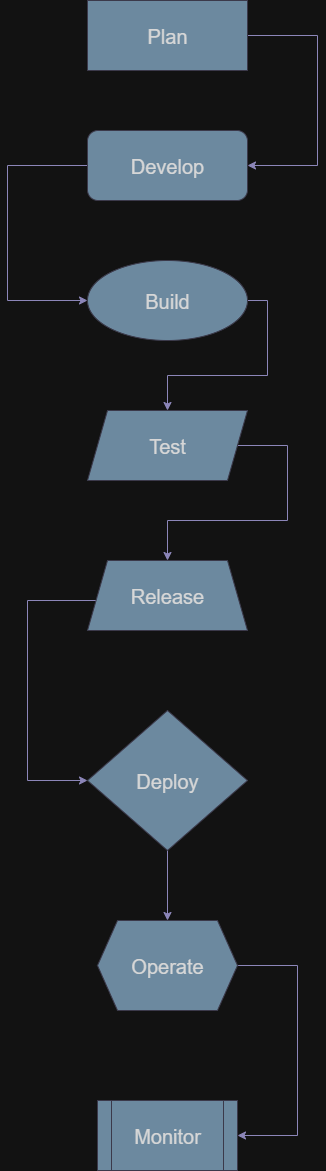

The diagram above was exported from draw.io. Its source (the exported page's mxGraphModel, read from the mxfile embedded in the PNG):
<mxGraphModel dx="1042" dy="562" grid="1" gridSize="10" guides="1" tooltips="1" connect="1" arrows="1" fold="1" page="1" pageScale="1" pageWidth="827" pageHeight="1169" math="0" shadow="0">
  <root>
    <mxCell id="0" />
    <mxCell id="1" parent="0" />
    <mxCell id="vdy9PRA5x_Qn9N54YvC3-27" style="edgeStyle=orthogonalEdgeStyle;rounded=0;orthogonalLoop=1;jettySize=auto;html=1;exitX=1;exitY=0.5;exitDx=0;exitDy=0;strokeColor=#736CA8;fontColor=#1A1A1A;entryX=1;entryY=0.5;entryDx=0;entryDy=0;" edge="1" parent="1" source="vdy9PRA5x_Qn9N54YvC3-1" target="vdy9PRA5x_Qn9N54YvC3-7">
      <mxGeometry relative="1" as="geometry">
        <mxPoint x="560" y="210" as="targetPoint" />
        <Array as="points">
          <mxPoint x="560" y="75" />
          <mxPoint x="560" y="205" />
        </Array>
      </mxGeometry>
    </mxCell>
    <mxCell id="vdy9PRA5x_Qn9N54YvC3-1" value="&lt;font style=&quot;font-size: 20px;&quot;&gt;Plan&lt;/font&gt;" style="rounded=0;whiteSpace=wrap;html=1;labelBackgroundColor=none;fillColor=#5D7F99;strokeColor=#D0CEE2;fontColor=#1A1A1A;" vertex="1" parent="1">
      <mxGeometry x="330" y="40" width="160" height="70" as="geometry" />
    </mxCell>
    <mxCell id="vdy9PRA5x_Qn9N54YvC3-28" style="edgeStyle=orthogonalEdgeStyle;rounded=0;orthogonalLoop=1;jettySize=auto;html=1;exitX=0;exitY=0.5;exitDx=0;exitDy=0;strokeColor=#736CA8;fontColor=#1A1A1A;entryX=0;entryY=0.5;entryDx=0;entryDy=0;" edge="1" parent="1" source="vdy9PRA5x_Qn9N54YvC3-7" target="vdy9PRA5x_Qn9N54YvC3-8">
      <mxGeometry relative="1" as="geometry">
        <mxPoint x="250" y="340" as="targetPoint" />
        <Array as="points">
          <mxPoint x="250" y="205" />
          <mxPoint x="250" y="340" />
        </Array>
      </mxGeometry>
    </mxCell>
    <mxCell id="vdy9PRA5x_Qn9N54YvC3-7" value="&lt;font style=&quot;font-size: 20px;&quot;&gt;Develop&lt;/font&gt;" style="rounded=1;whiteSpace=wrap;html=1;labelBackgroundColor=none;fillColor=#5D7F99;strokeColor=#D0CEE2;fontColor=#1A1A1A;" vertex="1" parent="1">
      <mxGeometry x="330" y="170" width="160" height="70" as="geometry" />
    </mxCell>
    <mxCell id="vdy9PRA5x_Qn9N54YvC3-29" style="edgeStyle=orthogonalEdgeStyle;rounded=0;orthogonalLoop=1;jettySize=auto;html=1;exitX=1;exitY=0.5;exitDx=0;exitDy=0;entryX=0.5;entryY=0;entryDx=0;entryDy=0;strokeColor=#736CA8;fontColor=#1A1A1A;" edge="1" parent="1" source="vdy9PRA5x_Qn9N54YvC3-8" target="vdy9PRA5x_Qn9N54YvC3-9">
      <mxGeometry relative="1" as="geometry" />
    </mxCell>
    <mxCell id="vdy9PRA5x_Qn9N54YvC3-8" value="&lt;font style=&quot;font-size: 20px;&quot;&gt;Build&lt;/font&gt;" style="ellipse;whiteSpace=wrap;html=1;labelBackgroundColor=none;fillColor=#5D7F99;strokeColor=#D0CEE2;fontColor=#1A1A1A;" vertex="1" parent="1">
      <mxGeometry x="330" y="300" width="160" height="80" as="geometry" />
    </mxCell>
    <mxCell id="vdy9PRA5x_Qn9N54YvC3-30" style="edgeStyle=orthogonalEdgeStyle;rounded=0;orthogonalLoop=1;jettySize=auto;html=1;exitX=1;exitY=0.5;exitDx=0;exitDy=0;entryX=0.5;entryY=0;entryDx=0;entryDy=0;strokeColor=#736CA8;fontColor=#1A1A1A;" edge="1" parent="1" source="vdy9PRA5x_Qn9N54YvC3-9" target="vdy9PRA5x_Qn9N54YvC3-18">
      <mxGeometry relative="1" as="geometry">
        <Array as="points">
          <mxPoint x="530" y="485" />
          <mxPoint x="530" y="560" />
          <mxPoint x="410" y="560" />
        </Array>
      </mxGeometry>
    </mxCell>
    <mxCell id="vdy9PRA5x_Qn9N54YvC3-9" value="&lt;font style=&quot;font-size: 20px;&quot;&gt;Test&lt;/font&gt;" style="shape=parallelogram;perimeter=parallelogramPerimeter;whiteSpace=wrap;html=1;fixedSize=1;labelBackgroundColor=none;fillColor=#5D7F99;strokeColor=#D0CEE2;fontColor=#1A1A1A;" vertex="1" parent="1">
      <mxGeometry x="330" y="450" width="160" height="70" as="geometry" />
    </mxCell>
    <mxCell id="vdy9PRA5x_Qn9N54YvC3-26" style="edgeStyle=orthogonalEdgeStyle;rounded=0;orthogonalLoop=1;jettySize=auto;html=1;exitX=0.5;exitY=1;exitDx=0;exitDy=0;entryX=0.5;entryY=0;entryDx=0;entryDy=0;strokeColor=#736CA8;fontColor=#1A1A1A;" edge="1" parent="1" source="vdy9PRA5x_Qn9N54YvC3-11" target="vdy9PRA5x_Qn9N54YvC3-12">
      <mxGeometry relative="1" as="geometry" />
    </mxCell>
    <mxCell id="vdy9PRA5x_Qn9N54YvC3-11" value="&lt;font style=&quot;font-size: 20px;&quot;&gt;Deploy&lt;/font&gt;" style="rhombus;whiteSpace=wrap;html=1;labelBackgroundColor=none;fillColor=#5D7F99;strokeColor=#D0CEE2;fontColor=#1A1A1A;" vertex="1" parent="1">
      <mxGeometry x="330" y="750" width="160" height="140" as="geometry" />
    </mxCell>
    <mxCell id="vdy9PRA5x_Qn9N54YvC3-32" style="edgeStyle=orthogonalEdgeStyle;rounded=0;orthogonalLoop=1;jettySize=auto;html=1;exitX=1;exitY=0.5;exitDx=0;exitDy=0;entryX=1;entryY=0.5;entryDx=0;entryDy=0;strokeColor=#736CA8;fontColor=#1A1A1A;" edge="1" parent="1" source="vdy9PRA5x_Qn9N54YvC3-12" target="vdy9PRA5x_Qn9N54YvC3-13">
      <mxGeometry relative="1" as="geometry">
        <Array as="points">
          <mxPoint x="540" y="1005" />
          <mxPoint x="540" y="1175" />
        </Array>
      </mxGeometry>
    </mxCell>
    <mxCell id="vdy9PRA5x_Qn9N54YvC3-12" value="&lt;font style=&quot;font-size: 20px;&quot;&gt;Operate&lt;/font&gt;" style="shape=hexagon;perimeter=hexagonPerimeter2;whiteSpace=wrap;html=1;fixedSize=1;labelBackgroundColor=none;fillColor=#5D7F99;strokeColor=#D0CEE2;fontColor=#1A1A1A;" vertex="1" parent="1">
      <mxGeometry x="340" y="960" width="140" height="90" as="geometry" />
    </mxCell>
    <mxCell id="vdy9PRA5x_Qn9N54YvC3-13" value="&lt;font style=&quot;font-size: 20px;&quot;&gt;Monitor&lt;/font&gt;" style="shape=process;whiteSpace=wrap;html=1;backgroundOutline=1;labelBackgroundColor=none;fillColor=#5D7F99;strokeColor=#D0CEE2;fontColor=#1A1A1A;" vertex="1" parent="1">
      <mxGeometry x="340" y="1140" width="140" height="70" as="geometry" />
    </mxCell>
    <mxCell id="vdy9PRA5x_Qn9N54YvC3-31" style="edgeStyle=orthogonalEdgeStyle;rounded=0;orthogonalLoop=1;jettySize=auto;html=1;exitX=0;exitY=0.5;exitDx=0;exitDy=0;strokeColor=#736CA8;fontColor=#1A1A1A;entryX=0;entryY=0.5;entryDx=0;entryDy=0;" edge="1" parent="1" source="vdy9PRA5x_Qn9N54YvC3-18" target="vdy9PRA5x_Qn9N54YvC3-11">
      <mxGeometry relative="1" as="geometry">
        <mxPoint x="270" y="820" as="targetPoint" />
        <Array as="points">
          <mxPoint x="340" y="640" />
          <mxPoint x="270" y="640" />
          <mxPoint x="270" y="820" />
        </Array>
      </mxGeometry>
    </mxCell>
    <mxCell id="vdy9PRA5x_Qn9N54YvC3-18" value="&lt;font style=&quot;font-size: 20px;&quot;&gt;Release&lt;/font&gt;" style="shape=trapezoid;perimeter=trapezoidPerimeter;whiteSpace=wrap;html=1;fixedSize=1;labelBackgroundColor=none;fillColor=#5D7F99;strokeColor=#D0CEE2;fontColor=#1A1A1A;" vertex="1" parent="1">
      <mxGeometry x="330" y="600" width="160" height="70" as="geometry" />
    </mxCell>
    <mxCell id="vdy9PRA5x_Qn9N54YvC3-22" style="edgeStyle=orthogonalEdgeStyle;rounded=0;orthogonalLoop=1;jettySize=auto;html=1;exitX=0.5;exitY=1;exitDx=0;exitDy=0;labelBackgroundColor=none;strokeColor=#736CA8;fontColor=default;" edge="1" parent="1" source="vdy9PRA5x_Qn9N54YvC3-11" target="vdy9PRA5x_Qn9N54YvC3-11">
      <mxGeometry relative="1" as="geometry" />
    </mxCell>
  </root>
</mxGraphModel>